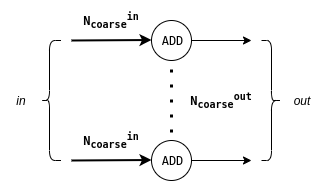

The diagram above was exported from draw.io. Its source (the exported page's mxGraphModel, read from the mxfile embedded in the PNG):
<mxGraphModel dx="936" dy="502" grid="1" gridSize="10" guides="1" tooltips="1" connect="1" arrows="1" fold="1" page="1" pageScale="1" pageWidth="850" pageHeight="1100" math="0" shadow="0">
  <root>
    <mxCell id="0" />
    <mxCell id="1" parent="0" />
    <mxCell id="2" value="&lt;pre&gt;&lt;b&gt;N&lt;sub&gt;coarse&lt;/sub&gt;&lt;sup&gt;in&lt;/sup&gt;&lt;/b&gt;&lt;/pre&gt;" style="text;html=1;strokeColor=none;fillColor=none;align=center;verticalAlign=middle;whiteSpace=wrap;rounded=0;" vertex="1" parent="1">
      <mxGeometry x="400" y="2230" width="80" height="20" as="geometry" />
    </mxCell>
    <mxCell id="3" value="&lt;pre&gt;ADD&lt;/pre&gt;" style="ellipse;whiteSpace=wrap;html=1;aspect=fixed;fillColor=#FFFFFF;" vertex="1" parent="1">
      <mxGeometry x="480" y="2240" width="40" height="40" as="geometry" />
    </mxCell>
    <mxCell id="4" value="&lt;pre&gt;ADD&lt;/pre&gt;" style="ellipse;whiteSpace=wrap;html=1;aspect=fixed;fillColor=#FFFFFF;" vertex="1" parent="1">
      <mxGeometry x="480" y="2360" width="40" height="40" as="geometry" />
    </mxCell>
    <mxCell id="5" value="" style="endArrow=classic;html=1;strokeColor=#000000;strokeWidth=2;entryX=0;entryY=0.5;entryDx=0;entryDy=0;" edge="1" parent="1">
      <mxGeometry width="50" height="50" relative="1" as="geometry">
        <mxPoint x="400" y="2260" as="sourcePoint" />
        <mxPoint x="480" y="2259.5" as="targetPoint" />
      </mxGeometry>
    </mxCell>
    <mxCell id="6" value="" style="endArrow=classic;html=1;strokeColor=#000000;strokeWidth=2;entryX=0;entryY=0.5;entryDx=0;entryDy=0;" edge="1" parent="1">
      <mxGeometry width="50" height="50" relative="1" as="geometry">
        <mxPoint x="400" y="2380" as="sourcePoint" />
        <mxPoint x="480" y="2379.5" as="targetPoint" />
      </mxGeometry>
    </mxCell>
    <mxCell id="7" value="" style="endArrow=classic;html=1;strokeColor=#000000;strokeWidth=1;" edge="1" parent="1">
      <mxGeometry width="50" height="50" relative="1" as="geometry">
        <mxPoint x="520" y="2260" as="sourcePoint" />
        <mxPoint x="580" y="2260" as="targetPoint" />
      </mxGeometry>
    </mxCell>
    <mxCell id="8" value="" style="endArrow=classic;html=1;strokeColor=#000000;strokeWidth=1;" edge="1" parent="1">
      <mxGeometry width="50" height="50" relative="1" as="geometry">
        <mxPoint x="520" y="2380" as="sourcePoint" />
        <mxPoint x="580" y="2380" as="targetPoint" />
      </mxGeometry>
    </mxCell>
    <mxCell id="9" value="" style="endArrow=none;dashed=1;html=1;dashPattern=1 4;strokeWidth=3;" edge="1" parent="1">
      <mxGeometry width="50" height="50" relative="1" as="geometry">
        <mxPoint x="500" y="2352" as="sourcePoint" />
        <mxPoint x="500" y="2288" as="targetPoint" />
      </mxGeometry>
    </mxCell>
    <mxCell id="10" value="&lt;pre&gt;&lt;b&gt;N&lt;sub&gt;coarse&lt;/sub&gt;&lt;sup&gt;in&lt;/sup&gt;&lt;/b&gt;&lt;/pre&gt;" style="text;html=1;strokeColor=none;fillColor=none;align=center;verticalAlign=middle;whiteSpace=wrap;rounded=0;" vertex="1" parent="1">
      <mxGeometry x="400" y="2350" width="80" height="20" as="geometry" />
    </mxCell>
    <mxCell id="11" value="&lt;pre&gt;&lt;b&gt;N&lt;sub&gt;coarse&lt;/sub&gt;&lt;sup&gt;out&lt;/sup&gt;&lt;/b&gt;&lt;/pre&gt;" style="text;html=1;strokeColor=none;fillColor=none;align=center;verticalAlign=middle;whiteSpace=wrap;rounded=0;" vertex="1" parent="1">
      <mxGeometry x="510" y="2310" width="80" height="20" as="geometry" />
    </mxCell>
    <mxCell id="12" value="" style="shape=curlyBracket;whiteSpace=wrap;html=1;rounded=1;strokeColor=#000000;strokeWidth=1;fillColor=#FFFFFF;size=0.4250000000000028;" vertex="1" parent="1">
      <mxGeometry x="369.5" y="2260" width="20" height="120" as="geometry" />
    </mxCell>
    <mxCell id="13" value="" style="shape=curlyBracket;whiteSpace=wrap;html=1;rounded=1;strokeColor=#000000;strokeWidth=1;fillColor=#FFFFFF;rotation=180;" vertex="1" parent="1">
      <mxGeometry x="590" y="2260" width="20" height="120" as="geometry" />
    </mxCell>
    <mxCell id="14" value="in" style="text;html=1;strokeColor=none;fillColor=none;align=center;verticalAlign=middle;whiteSpace=wrap;rounded=0;fontStyle=2" vertex="1" parent="1">
      <mxGeometry x="329.5" y="2310" width="40" height="20" as="geometry" />
    </mxCell>
    <mxCell id="15" value="out" style="text;html=1;strokeColor=none;fillColor=none;align=center;verticalAlign=middle;whiteSpace=wrap;rounded=0;fontStyle=2" vertex="1" parent="1">
      <mxGeometry x="610" y="2310" width="40" height="20" as="geometry" />
    </mxCell>
  </root>
</mxGraphModel>